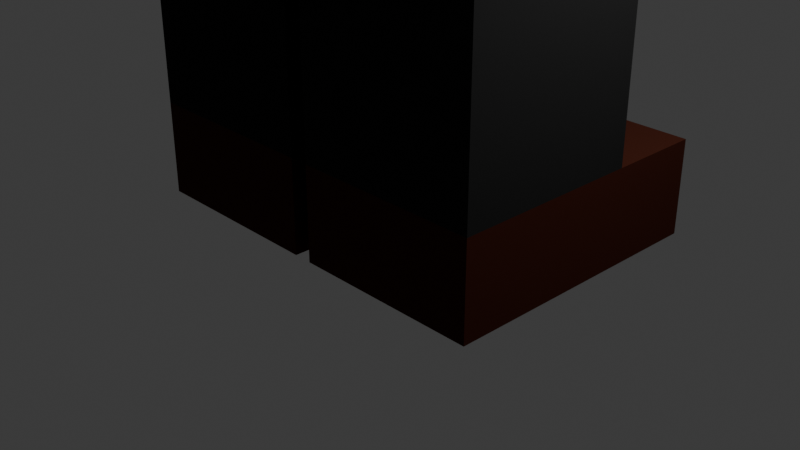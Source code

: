 # Source: Character_Running.blend  (saved by Blender 4.1.23; exported with 4.5.12 LTS)
import bpy
from mathutils import Matrix  # noqa: F401  (used for matrix-valued properties, if any)

bpy.ops.wm.read_factory_settings(use_empty=True)
scene = bpy.context.scene
scene.name = 'Scene'

# ---- collections
col_collection = bpy.data.collections.new('Collection'); scene.collection.children.link(col_collection)

# ---- materials (node trees are filled in below, after node groups)
mat_t_shirt = bpy.data.materials.new('T-Shirt')
mat_t_shirt.alpha_threshold = 0.0
mat_t_shirt.use_transparent_shadow = False
mat_t_shirt.roughness = 0.5
mat_t_shirt.line_color = (0.0, 0.0, 0.0, 1.0)
mat_skin = bpy.data.materials.new('Skin')
mat_skin.use_transparent_shadow = False
mat_pants_001 = bpy.data.materials.new('Pants.001')
mat_pants_001.use_transparent_shadow = False
mat_hat = bpy.data.materials.new('Hat')
mat_hat.use_transparent_shadow = False
mat_pants = bpy.data.materials.new('Pants')
mat_pants.use_transparent_shadow = False
mat_shoes = bpy.data.materials.new('Shoes')
mat_shoes.use_transparent_shadow = False

# ---- material node trees
mat_t_shirt.use_nodes = True; mat_t_shirt.node_tree.nodes.clear()
_N = mat_t_shirt.node_tree.nodes; _L = mat_t_shirt.node_tree.links
n0 = _N.new('ShaderNodeOutputMaterial'); n0.name = 'Material Output'; n0.location = (300, 300)
n1 = _N.new('ShaderNodeBsdfPrincipled'); n1.name = 'Principled BSDF'; n1.location = (10, 300)
n1.inputs[0].default_value = (0.7991, 0.02416, 0.01938, 1.0)
n1.inputs[2].default_value = 1.0
n1.inputs[3].default_value = 1.0
_L.new(n1.outputs[0], n0.inputs[0])
n0.is_active_output = True
mat_skin.use_nodes = True; mat_skin.node_tree.nodes.clear()
_N = mat_skin.node_tree.nodes; _L = mat_skin.node_tree.links
n0 = _N.new('ShaderNodeBsdfPrincipled'); n0.name = 'Principled BSDF'; n0.location = (10, 300)
n0.inputs[0].default_value = (1.0, 0.6235, 0.3383, 1.0)
n1 = _N.new('ShaderNodeOutputMaterial'); n1.name = 'Material Output'; n1.location = (300, 300)
_L.new(n0.outputs[0], n1.inputs[0])
n1.is_active_output = True
mat_pants_001.use_nodes = True; mat_pants_001.node_tree.nodes.clear()
_N = mat_pants_001.node_tree.nodes; _L = mat_pants_001.node_tree.links
n0 = _N.new('ShaderNodeBsdfPrincipled'); n0.name = 'Principled BSDF'; n0.location = (10, 300)
n0.inputs[0].default_value = (0.01681, 0.01681, 0.01681, 1.0)
n0.inputs[2].default_value = 1.0
n0.inputs[3].default_value = 1.0
n1 = _N.new('ShaderNodeOutputMaterial'); n1.name = 'Material Output'; n1.location = (300, 300)
_L.new(n0.outputs[0], n1.inputs[0])
n1.is_active_output = True
mat_hat.use_nodes = True; mat_hat.node_tree.nodes.clear()
_N = mat_hat.node_tree.nodes; _L = mat_hat.node_tree.links
n0 = _N.new('ShaderNodeBsdfPrincipled'); n0.name = 'Principled BSDF'; n0.location = (10, 300)
n0.inputs[0].default_value = (0.7991, 0.02416, 0.01938, 1.0)
n0.inputs[1].default_value = 0.5
n0.inputs[3].default_value = 1.0
n1 = _N.new('ShaderNodeOutputMaterial'); n1.name = 'Material Output'; n1.location = (300, 300)
_L.new(n0.outputs[0], n1.inputs[0])
n1.is_active_output = True
mat_pants.use_nodes = True; mat_pants.node_tree.nodes.clear()
_N = mat_pants.node_tree.nodes; _L = mat_pants.node_tree.links
n0 = _N.new('ShaderNodeBsdfPrincipled'); n0.name = 'Principled BSDF'; n0.location = (10, 300)
n0.inputs[0].default_value = (0.01681, 0.01681, 0.01681, 1.0)
n0.inputs[2].default_value = 1.0
n0.inputs[3].default_value = 1.0
n1 = _N.new('ShaderNodeOutputMaterial'); n1.name = 'Material Output'; n1.location = (300, 300)
_L.new(n0.outputs[0], n1.inputs[0])
n1.is_active_output = True
mat_shoes.use_nodes = True; mat_shoes.node_tree.nodes.clear()
_N = mat_shoes.node_tree.nodes; _L = mat_shoes.node_tree.links
n0 = _N.new('ShaderNodeBsdfPrincipled'); n0.name = 'Principled BSDF'; n0.location = (10, 300)
n0.inputs[0].default_value = (0.05229, 0.01423, 0.00856, 1.0)
n0.inputs[1].default_value = 0.25
n0.inputs[3].default_value = 1.0
n1 = _N.new('ShaderNodeOutputMaterial'); n1.name = 'Material Output'; n1.location = (300, 300)
_L.new(n0.outputs[0], n1.inputs[0])
n1.is_active_output = True

# ---- world
world_world = bpy.data.worlds.new('World'); scene.world = world_world
world_world.use_nodes = True; world_world.node_tree.nodes.clear()
_N = world_world.node_tree.nodes; _L = world_world.node_tree.links
n0 = _N.new('ShaderNodeOutputWorld'); n0.name = 'World Output'; n0.location = (300, 300)
n1 = _N.new('ShaderNodeBackground'); n1.name = 'Background'; n1.location = (10, 300)
n1.inputs[0].default_value = (0.05088, 0.05088, 0.05088, 1.0)
_L.new(n1.outputs[0], n0.inputs[0])
n0.is_active_output = True
world_world.color = (0.05088, 0.05088, 0.05088)
world_world.use_sun_shadow = False
world_world.sun_shadow_jitter_overblur = 0.0

# ---- cameras
cam_camera = bpy.data.cameras.new('Camera')
cam_camera.clip_end = 100.0
cam_camera.ortho_scale = 7.314

# ---- lights
light_light = bpy.data.lights.new('Light', 'POINT')
light_light.transmission_factor = 0.0
light_light.energy = 1000.0
light_light.shadow_soft_size = 0.1
light_light.shadow_maximum_resolution = 0.006
light_light.use_absolute_resolution = True

# ---- meshes
me_cube_003 = bpy.data.meshes.new('Cube.003')
me_cube_003.from_pydata([(-1.0, -1.0, -1.0), (-1.0, -1.0, 1.0), (-1.0, 1.0, -1.0), (-1.0, 1.0, 1.0), (0.0, 1.0, -1.0), (0.0, 1.0, 1.0), (0.0, -1.0, -1.0), (0.0, -1.0, 1.0), (0.0, -1.0, -10.6), (-1.0, -1.0, 1.0), (-1.0, -1.0, 2.6), (-1.0, 1.0, 1.0), (-1.0, 1.0, 2.6), (0.0, 1.0, 1.0), (0.0, 1.0, 2.6), (0.0, -1.0, 1.0), (0.0, -1.0, 2.6), (-1.11, -1.3, 2.6), (-1.11, -1.3, 5.8), (-1.11, 1.3, 2.6), (-1.11, 1.3, 5.8), (0.0, 1.3, 2.6), (0.0, 1.3, 5.8), (0.0, -1.3, 2.6), (0.0, -1.3, 5.8), (-0.75, -1.25, 5.8), (-0.75, -1.25, 8.2), (-0.75, 1.75, 5.8), (-0.75, 1.75, 8.2), (0.0, 1.75, 5.8), (0.0, 1.75, 8.2), (0.0, -1.25, 5.8), (0.0, -1.25, 8.2), (-6.45, -0.9, 5.92), (-5.55, -0.9, 5.92), (-6.45, 0.9, 5.92), (-5.55, 0.9, 5.92), (-6.45, -0.9, 4.48), (-5.55, -0.9, 4.48), (-6.45, 0.9, 4.48), (-5.55, 0.9, 4.48), (-3.375, -0.75, 5.8), (-1.125, -0.75, 5.8), (-3.375, 0.75, 5.8), (-1.125, 0.75, 5.8), (-3.375, -0.75, 4.6), (-1.125, -0.75, 4.6), (-3.375, 0.75, 4.6), (-1.125, 0.75, 4.6), (-5.625, -0.75, 5.8), (-3.375, -0.75, 5.8), (-5.625, 0.75, 5.8), (-3.375, 0.75, 5.8), (-5.625, -0.75, 4.6), (-3.375, -0.75, 4.6), (-5.625, 0.75, 4.6), (-3.375, 0.75, 4.6), (1.0, -1.0, -1.0), (1.0, -1.0, 1.0), (1.0, 1.0, -1.0), (1.0, 1.0, 1.0), (0.0, 1.0, -1.0), (0.0, 1.0, 1.0), (0.0, -1.0, -1.0), (0.0, -1.0, 1.0), (0.0, -1.0, -10.6), (1.0, -1.0, 1.0), (1.0, -1.0, 2.6), (1.0, 1.0, 1.0), (1.0, 1.0, 2.6), (0.0, 1.0, 1.0), (0.0, 1.0, 2.6), (0.0, -1.0, 1.0), (0.0, -1.0, 2.6), (1.11, -1.3, 2.6), (1.11, -1.3, 5.8), (1.11, 1.3, 2.6), (1.11, 1.3, 5.8), (0.0, 1.3, 2.6), (0.0, 1.3, 5.8), (0.0, -1.3, 2.6), (0.0, -1.3, 5.8), (0.75, -1.25, 5.8), (0.75, -1.25, 8.2), (0.75, 1.75, 5.8), (0.75, 1.75, 8.2), (0.0, 1.75, 5.8), (0.0, 1.75, 8.2), (0.0, -1.25, 5.8), (0.0, -1.25, 8.2), (6.45, -0.9, 5.92), (5.55, -0.9, 5.92), (6.45, 0.9, 5.92), (5.55, 0.9, 5.92), (6.45, -0.9, 4.48), (5.55, -0.9, 4.48), (6.45, 0.9, 4.48), (5.55, 0.9, 4.48), (3.375, -0.75, 5.8), (1.125, -0.75, 5.8), (3.375, 0.75, 5.8), (1.125, 0.75, 5.8), (3.375, -0.75, 4.6), (1.125, -0.75, 4.6), (3.375, 0.75, 4.6), (1.125, 0.75, 4.6), (5.625, -0.75, 5.8), (3.375, -0.75, 5.8), (5.625, 0.75, 5.8), (3.375, 0.75, 5.8), (5.625, -0.75, 4.6), (3.375, -0.75, 4.6), (5.625, 0.75, 4.6), (3.375, 0.75, 4.6)], [], [(0, 1, 3, 2), (6, 7, 1, 0), (5, 3, 1, 7), (2, 4, 6, 0), (2, 3, 5, 4), (9, 10, 12, 11), (15, 16, 10, 9), (14, 12, 10, 16), (11, 13, 15, 9), (11, 12, 14, 13), (17, 18, 20, 19), (23, 24, 18, 17), (22, 20, 18, 24), (19, 21, 23, 17), (19, 20, 22, 21), (25, 26, 28, 27), (31, 32, 26, 25), (30, 28, 26, 32), (27, 29, 31, 25), (27, 28, 30, 29), (33, 34, 36, 35), (35, 36, 40, 39), (39, 40, 38, 37), (37, 38, 34, 33), (35, 39, 37, 33), (40, 36, 34, 38), (41, 42, 44, 43), (43, 44, 48, 47), (47, 48, 46, 45), (45, 46, 42, 41), (43, 47, 45, 41), (48, 44, 42, 46), (49, 50, 52, 51), (51, 52, 56, 55), (55, 56, 54, 53), (53, 54, 50, 49), (51, 55, 53, 49), (56, 52, 50, 54), (57, 59, 60, 58), (63, 57, 58, 64), (62, 64, 58, 60), (59, 57, 63, 61), (59, 61, 62, 60), (66, 68, 69, 67), (72, 66, 67, 73), (71, 73, 67, 69), (68, 66, 72, 70), (68, 70, 71, 69), (74, 76, 77, 75), (80, 74, 75, 81), (79, 81, 75, 77), (76, 74, 80, 78), (76, 78, 79, 77), (82, 84, 85, 83), (88, 82, 83, 89), (87, 89, 83, 85), (84, 82, 88, 86), (84, 86, 87, 85), (90, 92, 93, 91), (92, 96, 97, 93), (96, 94, 95, 97), (94, 90, 91, 95), (92, 90, 94, 96), (97, 95, 91, 93), (98, 100, 101, 99), (100, 104, 105, 101), (104, 102, 103, 105), (102, 98, 99, 103), (100, 98, 102, 104), (105, 103, 99, 101), (106, 108, 109, 107), (108, 112, 113, 109), (112, 110, 111, 113), (110, 106, 107, 111), (108, 106, 110, 112), (113, 111, 107, 109)])
me_cube_003.polygons.foreach_set('material_index', [2, 2, 0, 2, 2, 0, 0, 0, 0, 0, 0, 0, 0, 0, 0, 1, 1, 1, 1, 1, 1, 1, 1, 1, 1, 1, 0, 0, 0, 0, 0, 0, 1, 1, 1, 1, 1, 0, 2, 2, 0, 2, 2, 0, 0, 0, 0, 0, 0, 0, 0, 0, 0, 1, 1, 1, 1, 1, 1, 1, 1, 1, 1, 1, 0, 0, 0, 0, 0, 0, 1, 1, 1, 1, 1, 0])
_uv = me_cube_003.uv_layers.new(name='UVMap')
_uv.uv.foreach_set('vector', [0.375, 0.0, 0.625, 0.0, 0.625, 0.25, 0.375, 0.25, 0.375, 0.875, 0.625, 0.875, 0.625, 1.0, 0.375, 1.0, 0.75, 0.5, 0.875, 0.5, 0.875, 0.75, 0.75, 0.75, 0.125, 0.5, 0.25, 0.5, 0.25, 0.75, 0.125, 0.75, 0.375, 0.25, 0.625, 0.25, 0.625, 0.375, 0.375, 0.375, 0.375, 0.0, 0.625, 0.0, 0.625, 0.25, 0.375, 0.25, 0.375, 0.875, 0.625, 0.875, 0.625, 1.0, 0.375, 1.0, 0.75, 0.5, 0.875, 0.5, 0.875, 0.75, 0.75, 0.75, 0.125, 0.5, 0.25, 0.5, 0.25, 0.75, 0.125, 0.75, 0.375, 0.25, 0.625, 0.25, 0.625, 0.375, 0.375, 0.375, 0.375, 0.0, 0.625, 0.0, 0.625, 0.25, 0.375, 0.25, 0.375, 0.875, 0.625, 0.875, 0.625, 1.0, 0.375, 1.0, 0.75, 0.5, 0.875, 0.5, 0.875, 0.75, 0.75, 0.75, 0.125, 0.5, 0.25, 0.5, 0.25, 0.75, 0.125, 0.75, 0.375, 0.25, 0.625, 0.25, 0.625, 0.375, 0.375, 0.375, 0.375, 0.0, 0.625, 0.0, 0.625, 0.25, 0.375, 0.25, 0.375, 0.875, 0.625, 0.875, 0.625, 1.0, 0.375, 1.0, 0.75, 0.5, 0.875, 0.5, 0.875, 0.75, 0.75, 0.75, 0.125, 0.5, 0.25, 0.5, 0.25, 0.75, 0.125, 0.75, 0.375, 0.25, 0.625, 0.25, 0.625, 0.375, 0.375, 0.375, 0.375, 0.0, 0.625, 0.0, 0.625, 0.25, 0.375, 0.25, 0.375, 0.25, 0.625, 0.25, 0.625, 0.5, 0.375, 0.5, 0.375, 0.5, 0.625, 0.5, 0.625, 0.75, 0.375, 0.75, 0.375, 0.75, 0.625, 0.75, 0.625, 1.0, 0.375, 1.0, 0.125, 0.5, 0.375, 0.5, 0.375, 0.75, 0.125, 0.75, 0.625, 0.5, 0.875, 0.5, 0.875, 0.75, 0.625, 0.75, 0.375, 0.0, 0.625, 0.0, 0.625, 0.25, 0.375, 0.25, 0.375, 0.25, 0.625, 0.25, 0.625, 0.5, 0.375, 0.5, 0.375, 0.5, 0.625, 0.5, 0.625, 0.75, 0.375, 0.75, 0.375, 0.75, 0.625, 0.75, 0.625, 1.0, 0.375, 1.0, 0.125, 0.5, 0.375, 0.5, 0.375, 0.75, 0.125, 0.75, 0.625, 0.5, 0.875, 0.5, 0.875, 0.75, 0.625, 0.75, 0.375, 0.0, 0.625, 0.0, 0.625, 0.25, 0.375, 0.25, 0.375, 0.25, 0.625, 0.25, 0.625, 0.5, 0.375, 0.5, 0.375, 0.5, 0.625, 0.5, 0.625, 0.75, 0.375, 0.75, 0.375, 0.75, 0.625, 0.75, 0.625, 1.0, 0.375, 1.0, 0.125, 0.5, 0.375, 0.5, 0.375, 0.75, 0.125, 0.75, 0.625, 0.5, 0.875, 0.5, 0.875, 0.75, 0.625, 0.75, 0.375, 0.0, 0.375, 0.25, 0.625, 0.25, 0.625, 0.0, 0.375, 0.875, 0.375, 1.0, 0.625, 1.0, 0.625, 0.875, 0.75, 0.5, 0.75, 0.75, 0.875, 0.75, 0.875, 0.5, 0.125, 0.5, 0.125, 0.75, 0.25, 0.75, 0.25, 0.5, 0.375, 0.25, 0.375, 0.375, 0.625, 0.375, 0.625, 0.25, 0.375, 0.0, 0.375, 0.25, 0.625, 0.25, 0.625, 0.0, 0.375, 0.875, 0.375, 1.0, 0.625, 1.0, 0.625, 0.875, 0.75, 0.5, 0.75, 0.75, 0.875, 0.75, 0.875, 0.5, 0.125, 0.5, 0.125, 0.75, 0.25, 0.75, 0.25, 0.5, 0.375, 0.25, 0.375, 0.375, 0.625, 0.375, 0.625, 0.25, 0.375, 0.0, 0.375, 0.25, 0.625, 0.25, 0.625, 0.0, 0.375, 0.875, 0.375, 1.0, 0.625, 1.0, 0.625, 0.875, 0.75, 0.5, 0.75, 0.75, 0.875, 0.75, 0.875, 0.5, 0.125, 0.5, 0.125, 0.75, 0.25, 0.75, 0.25, 0.5, 0.375, 0.25, 0.375, 0.375, 0.625, 0.375, 0.625, 0.25, 0.375, 0.0, 0.375, 0.25, 0.625, 0.25, 0.625, 0.0, 0.375, 0.875, 0.375, 1.0, 0.625, 1.0, 0.625, 0.875, 0.75, 0.5, 0.75, 0.75, 0.875, 0.75, 0.875, 0.5, 0.125, 0.5, 0.125, 0.75, 0.25, 0.75, 0.25, 0.5, 0.375, 0.25, 0.375, 0.375, 0.625, 0.375, 0.625, 0.25, 0.375, 0.0, 0.375, 0.25, 0.625, 0.25, 0.625, 0.0, 0.375, 0.25, 0.375, 0.5, 0.625, 0.5, 0.625, 0.25, 0.375, 0.5, 0.375, 0.75, 0.625, 0.75, 0.625, 0.5, 0.375, 0.75, 0.375, 1.0, 0.625, 1.0, 0.625, 0.75, 0.125, 0.5, 0.125, 0.75, 0.375, 0.75, 0.375, 0.5, 0.625, 0.5, 0.625, 0.75, 0.875, 0.75, 0.875, 0.5, 0.375, 0.0, 0.375, 0.25, 0.625, 0.25, 0.625, 0.0, 0.375, 0.25, 0.375, 0.5, 0.625, 0.5, 0.625, 0.25, 0.375, 0.5, 0.375, 0.75, 0.625, 0.75, 0.625, 0.5, 0.375, 0.75, 0.375, 1.0, 0.625, 1.0, 0.625, 0.75, 0.125, 0.5, 0.125, 0.75, 0.375, 0.75, 0.375, 0.5, 0.625, 0.5, 0.625, 0.75, 0.875, 0.75, 0.875, 0.5, 0.375, 0.0, 0.375, 0.25, 0.625, 0.25, 0.625, 0.0, 0.375, 0.25, 0.375, 0.5, 0.625, 0.5, 0.625, 0.25, 0.375, 0.5, 0.375, 0.75, 0.625, 0.75, 0.625, 0.5, 0.375, 0.75, 0.375, 1.0, 0.625, 1.0, 0.625, 0.75, 0.125, 0.5, 0.125, 0.75, 0.375, 0.75, 0.375, 0.5, 0.625, 0.5, 0.625, 0.75, 0.875, 0.75, 0.875, 0.5])
me_cube_003.materials.append(mat_t_shirt)
me_cube_003.materials.append(mat_skin)
me_cube_003.materials.append(mat_pants_001)
me_cube_003.update()
me_cube_010 = bpy.data.meshes.new('Cube.010')
me_cube_010.from_pydata([(-1.0, 2.131, -6.879), (-1.0, 2.131, -4.879), (-1.0, 4.131, -6.879), (-1.0, 4.131, -4.879), (-1.0, -2.792, -6.879), (-1.0, -2.792, 8.121), (-1.0, 2.131, -6.879), (-1.0, 2.131, 8.121), (4.363e-08, 4.131, -6.879), (4.363e-08, 4.131, -4.879), (4.363e-08, 2.131, -6.879), (4.363e-08, 2.131, -4.879), (4.363e-08, 2.131, -6.879), (4.363e-08, 2.131, 8.121), (4.363e-08, -2.792, -6.879), (4.363e-08, -2.792, 8.121), (1.0, 2.131, -6.879), (1.0, 2.131, -4.879), (1.0, 4.131, -6.879), (1.0, 4.131, -4.879), (1.0, -2.792, -6.879), (1.0, -2.792, 8.121), (1.0, 2.131, -6.879), (1.0, 2.131, 8.121)], [], [(0, 1, 3, 2), (10, 11, 1, 0), (9, 3, 1, 11), (4, 5, 7, 6), (14, 15, 5, 4), (13, 7, 5, 15), (2, 8, 10, 0), (2, 3, 9, 8), (6, 12, 14, 4), (6, 7, 13, 12), (16, 18, 19, 17), (10, 16, 17, 11), (9, 11, 17, 19), (20, 22, 23, 21), (14, 20, 21, 15), (13, 15, 21, 23), (18, 16, 10, 8), (18, 8, 9, 19), (22, 20, 14, 12), (22, 12, 13, 23)])
_uv = me_cube_010.uv_layers.new(name='UVMap')
_uv.uv.foreach_set('vector', [0.375, 0.0, 0.625, 0.0, 0.625, 0.25, 0.375, 0.25, 0.375, 0.875, 0.625, 0.875, 0.625, 1.0, 0.375, 1.0, 0.75, 0.5, 0.875, 0.5, 0.875, 0.75, 0.75, 0.75, 0.375, 0.0, 0.625, 0.0, 0.625, 0.25, 0.375, 0.25, 0.375, 0.875, 0.625, 0.875, 0.625, 1.0, 0.375, 1.0, 0.75, 0.5, 0.875, 0.5, 0.875, 0.75, 0.75, 0.75, 0.125, 0.5, 0.25, 0.5, 0.25, 0.75, 0.125, 0.75, 0.375, 0.25, 0.625, 0.25, 0.625, 0.375, 0.375, 0.375, 0.125, 0.5, 0.25, 0.5, 0.25, 0.75, 0.125, 0.75, 0.375, 0.25, 0.625, 0.25, 0.625, 0.375, 0.375, 0.375, 0.375, 0.0, 0.375, 0.25, 0.625, 0.25, 0.625, 0.0, 0.375, 0.875, 0.375, 1.0, 0.625, 1.0, 0.625, 0.875, 0.75, 0.5, 0.75, 0.75, 0.875, 0.75, 0.875, 0.5, 0.375, 0.0, 0.375, 0.25, 0.625, 0.25, 0.625, 0.0, 0.375, 0.875, 0.375, 1.0, 0.625, 1.0, 0.625, 0.875, 0.75, 0.5, 0.75, 0.75, 0.875, 0.75, 0.875, 0.5, 0.125, 0.5, 0.125, 0.75, 0.25, 0.75, 0.25, 0.5, 0.375, 0.25, 0.375, 0.375, 0.625, 0.375, 0.625, 0.25, 0.125, 0.5, 0.125, 0.75, 0.25, 0.75, 0.25, 0.5, 0.375, 0.25, 0.375, 0.375, 0.625, 0.375, 0.625, 0.25])
me_cube_010.materials.append(mat_hat)
me_cube_010.update()
me_cube = bpy.data.meshes.new('Cube')
me_cube.from_pydata([(-2.1, -0.8333, 0.0), (-2.1, -0.8333, 2.0), (-2.1, 1.167, 0.0), (-2.1, 1.167, 2.0), (-0.1, -0.8333, 0.0), (-0.1, -0.8333, 2.0), (-0.1, 1.167, 0.0), (-0.1, 1.167, 2.0), (-2.1, -0.8333, 13.0), (-0.1, -0.8333, 13.0), (-2.1, 0.5, 13.0), (-0.1, 0.5, 13.0), (-2.1, -0.8333, 2.0), (-0.1, -0.8333, 2.0), (-2.1, 0.5, 2.0), (-0.1, 0.5, 2.0), (-2.1, -0.8333, 24.0), (-0.1, -0.8333, 24.0), (-2.1, 0.5, 24.0), (-0.1, 0.5, 24.0), (-2.1, -0.8333, 13.0), (-0.1, -0.8333, 13.0), (-2.1, 0.5, 13.0), (-0.1, 0.5, 13.0), (2.1, -0.8333, 0.0), (2.1, -0.8333, 2.0), (2.1, 1.167, 0.0), (2.1, 1.167, 2.0), (0.1, -0.8333, 0.0), (0.1, -0.8333, 2.0), (0.1, 1.167, 0.0), (0.1, 1.167, 2.0), (2.1, -0.8333, 13.0), (0.1, -0.8333, 13.0), (2.1, 0.5, 13.0), (0.1, 0.5, 13.0), (2.1, -0.8333, 2.0), (0.1, -0.8333, 2.0), (2.1, 0.5, 2.0), (0.1, 0.5, 2.0), (2.1, -0.8333, 24.0), (0.1, -0.8333, 24.0), (2.1, 0.5, 24.0), (0.1, 0.5, 24.0), (2.1, -0.8333, 13.0), (0.1, -0.8333, 13.0), (2.1, 0.5, 13.0), (0.1, 0.5, 13.0)], [], [(0, 1, 3, 2), (2, 3, 7, 6), (6, 7, 5, 4), (4, 5, 1, 0), (2, 6, 4, 0), (7, 3, 1, 5), (8, 9, 11, 10), (10, 11, 15, 14), (14, 15, 13, 12), (12, 13, 9, 8), (10, 14, 12, 8), (15, 11, 9, 13), (16, 17, 19, 18), (18, 19, 23, 22), (22, 23, 21, 20), (20, 21, 17, 16), (18, 22, 20, 16), (23, 19, 17, 21), (24, 26, 27, 25), (26, 30, 31, 27), (30, 28, 29, 31), (28, 24, 25, 29), (26, 24, 28, 30), (31, 29, 25, 27), (32, 34, 35, 33), (34, 38, 39, 35), (38, 36, 37, 39), (36, 32, 33, 37), (34, 32, 36, 38), (39, 37, 33, 35), (40, 42, 43, 41), (42, 46, 47, 43), (46, 44, 45, 47), (44, 40, 41, 45), (42, 40, 44, 46), (47, 45, 41, 43)])
me_cube.polygons.foreach_set('material_index', [1, 1, 1, 1, 1, 1, 0, 0, 1, 0, 0, 0, 0, 0, 0, 0, 0, 0, 1, 1, 1, 1, 1, 1, 0, 0, 1, 0, 0, 0, 0, 0, 0, 0, 0, 0])
_uv = me_cube.uv_layers.new(name='UVMap')
_uv.uv.foreach_set('vector', [0.375, 0.0, 0.625, 0.0, 0.625, 0.25, 0.375, 0.25, 0.375, 0.25, 0.625, 0.25, 0.625, 0.5, 0.375, 0.5, 0.375, 0.5, 0.625, 0.5, 0.625, 0.75, 0.375, 0.75, 0.375, 0.75, 0.625, 0.75, 0.625, 1.0, 0.375, 1.0, 0.125, 0.5, 0.375, 0.5, 0.375, 0.75, 0.125, 0.75, 0.625, 0.5, 0.875, 0.5, 0.875, 0.75, 0.625, 0.75, 0.375, 0.0, 0.625, 0.0, 0.625, 0.25, 0.375, 0.25, 0.375, 0.25, 0.625, 0.25, 0.625, 0.5, 0.375, 0.5, 0.375, 0.5, 0.625, 0.5, 0.625, 0.75, 0.375, 0.75, 0.375, 0.75, 0.625, 0.75, 0.625, 1.0, 0.375, 1.0, 0.125, 0.5, 0.375, 0.5, 0.375, 0.75, 0.125, 0.75, 0.625, 0.5, 0.875, 0.5, 0.875, 0.75, 0.625, 0.75, 0.375, 0.0, 0.625, 0.0, 0.625, 0.25, 0.375, 0.25, 0.375, 0.25, 0.625, 0.25, 0.625, 0.5, 0.375, 0.5, 0.375, 0.5, 0.625, 0.5, 0.625, 0.75, 0.375, 0.75, 0.375, 0.75, 0.625, 0.75, 0.625, 1.0, 0.375, 1.0, 0.125, 0.5, 0.375, 0.5, 0.375, 0.75, 0.125, 0.75, 0.625, 0.5, 0.875, 0.5, 0.875, 0.75, 0.625, 0.75, 0.375, 0.0, 0.375, 0.25, 0.625, 0.25, 0.625, 0.0, 0.375, 0.25, 0.375, 0.5, 0.625, 0.5, 0.625, 0.25, 0.375, 0.5, 0.375, 0.75, 0.625, 0.75, 0.625, 0.5, 0.375, 0.75, 0.375, 1.0, 0.625, 1.0, 0.625, 0.75, 0.125, 0.5, 0.125, 0.75, 0.375, 0.75, 0.375, 0.5, 0.625, 0.5, 0.625, 0.75, 0.875, 0.75, 0.875, 0.5, 0.375, 0.0, 0.375, 0.25, 0.625, 0.25, 0.625, 0.0, 0.375, 0.25, 0.375, 0.5, 0.625, 0.5, 0.625, 0.25, 0.375, 0.5, 0.375, 0.75, 0.625, 0.75, 0.625, 0.5, 0.375, 0.75, 0.375, 1.0, 0.625, 1.0, 0.625, 0.75, 0.125, 0.5, 0.125, 0.75, 0.375, 0.75, 0.375, 0.5, 0.625, 0.5, 0.625, 0.75, 0.875, 0.75, 0.875, 0.5, 0.375, 0.0, 0.375, 0.25, 0.625, 0.25, 0.625, 0.0, 0.375, 0.25, 0.375, 0.5, 0.625, 0.5, 0.625, 0.25, 0.375, 0.5, 0.375, 0.75, 0.625, 0.75, 0.625, 0.5, 0.375, 0.75, 0.375, 1.0, 0.625, 1.0, 0.625, 0.75, 0.125, 0.5, 0.125, 0.75, 0.375, 0.75, 0.375, 0.5, 0.625, 0.5, 0.625, 0.75, 0.875, 0.75, 0.875, 0.5])
me_cube.materials.append(mat_pants)
me_cube.materials.append(mat_shoes)
me_cube.update()
arm_armature = bpy.data.armatures.new('Armature')  # bones are not reproduced

# ---- objects
ob_light = bpy.data.objects.new('Light', light_light)
ob_camera = bpy.data.objects.new('Camera', cam_camera)
ob_character = bpy.data.objects.new('Character', me_cube_003)
ob_hat = bpy.data.objects.new('Hat', me_cube_010)
ob_leg = bpy.data.objects.new('Leg', me_cube)
ob_armature = bpy.data.objects.new('Armature', arm_armature)

# ---- transforms, parenting, visibility, modifiers, constraints
ob_light.location = (4.076, 1.005, 5.904)
ob_light.rotation_euler = (0.6503, 0.05522, 1.866)
ob_light.lock_rotations_4d = False
ob_light.empty_display_type = 'ARROWS'
ob_light.color = (0.0, 0.0, 0.0, 0.0)
ob_light.lineart.crease_threshold = 0.0
ob_camera.location = (7.359, -6.926, 4.958)
ob_camera.rotation_euler = (1.109, 0.0, 0.8149)
ob_camera.lock_rotations_4d = False
ob_camera.empty_display_type = 'ARROWS'
ob_camera.color = (0.0, 0.0, 0.0, 0.0)
ob_camera.display_type = 'WIRE'
ob_camera.lineart.crease_threshold = 0.0
ob_character.parent = ob_armature
ob_character.matrix_parent_inverse = Matrix(((1.0, -0.0, 0.0, -0.0), (-0.0, 1.0, -0.0, 0.0), (0.0, -0.0, 1.0, -12.25), (-0.0, 0.0, -0.0, 1.0)))
ob_character.location = (0.0, -0.25, 13.25)
ob_character.scale = (2.0, 1.0, 1.25)
_vg = ob_character.vertex_groups.new(name='Bone')
for _i, _w in zip([0, 1, 2, 3, 4, 5, 6, 7, 57, 58, 59, 60, 61, 62, 63, 64], [0.07313, 0.2036, 0.07848, 0.7033, 0.3372, 0.9069, 0.323, 0.4767, 0.07313, 0.2036, 0.07848, 0.7033, 0.3372, 0.9069, 0.323, 0.4767]): _vg.add([_i], _w, 'REPLACE')
_vg = ob_character.vertex_groups.new(name='Bone.001')
_vg.add([9, 10, 11, 12, 13, 14, 15, 16, 66, 67, 68, 69, 70, 71, 72, 73], 1.0, 'REPLACE')
_vg = ob_character.vertex_groups.new(name='Bone.002')
for _i, _w in zip([17, 18, 19, 20, 21, 22, 23, 24, 74, 75, 76, 77, 78, 79, 80, 81], [0.8703, 0.09776, 0.8664, 0.07665, 0.9484, 0.3151, 0.9163, 0.3188, 0.8703, 0.09776, 0.8664, 0.07665, 0.9484, 0.3151, 0.9163, 0.3188]): _vg.add([_i], _w, 'REPLACE')
_vg = ob_character.vertex_groups.new(name='Bone.003')
for _i, _w in zip([17, 18, 19, 20, 21, 22, 23, 24, 42, 44, 46, 48], [0.1297, 0.9022, 0.1336, 0.9234, 0.05164, 0.6849, 0.08374, 0.6812, 0.08571, 0.05184, 0.4499, 0.4638]): _vg.add([_i], _w, 'REPLACE')
_vg = ob_character.vertex_groups.new(name='Bone.005')
for _i, _w in zip([41, 42, 43, 44, 45, 46, 47, 48, 50, 52, 54, 56], [0.5071, 0.8969, 0.5055, 0.9382, 0.5014, 0.5402, 0.5006, 0.5298, 0.4901, 0.4949, 0.4909, 0.494]): _vg.add([_i], _w, 'REPLACE')
_vg = ob_character.vertex_groups.new(name='Bone.008')
for _i, _w in zip([41, 43, 45, 47, 49, 50, 51, 52, 53, 54, 55, 56], [0.4907, 0.4935, 0.4904, 0.4952, 0.9827, 0.5099, 0.988, 0.5051, 0.983, 0.5091, 0.9902, 0.506]): _vg.add([_i], _w, 'REPLACE')
_vg = ob_character.vertex_groups.new(name='Bone.009')
_vg.add([33, 34, 35, 36, 37, 38, 39, 40], 1.0, 'REPLACE')
_vg = ob_character.vertex_groups.new(name='Bone.004')
for _i, _w in zip([74, 75, 76, 77, 78, 79, 80, 81, 99, 101, 103, 105], [0.1297, 0.9022, 0.1336, 0.9234, 0.05164, 0.6849, 0.08374, 0.6812, 0.08571, 0.05184, 0.4499, 0.4638]): _vg.add([_i], _w, 'REPLACE')
_vg = ob_character.vertex_groups.new(name='Bone.006')
for _i, _w in zip([98, 99, 100, 101, 102, 103, 104, 105, 107, 109, 111, 113], [0.5071, 0.8969, 0.5055, 0.9382, 0.5014, 0.5402, 0.5006, 0.5298, 0.4901, 0.4949, 0.4909, 0.494]): _vg.add([_i], _w, 'REPLACE')
_vg = ob_character.vertex_groups.new(name='Bone.007')
for _i, _w in zip([98, 100, 102, 104, 106, 107, 108, 109, 110, 111, 112, 113], [0.4907, 0.4935, 0.4904, 0.4952, 0.9827, 0.5099, 0.988, 0.5051, 0.983, 0.5091, 0.9902, 0.506]): _vg.add([_i], _w, 'REPLACE')
_vg = ob_character.vertex_groups.new(name='Bone.010')
_vg.add([90, 91, 92, 93, 94, 95, 96, 97], 1.0, 'REPLACE')
_vg = ob_character.vertex_groups.new(name='Bone.012')
for _i, _w in zip([25, 26, 27, 28, 29, 30, 31, 32, 82, 83, 84, 85, 86, 87, 88, 89], [0.8838, 0.501, 0.6777, 0.1278, 0.8066, 0.09825, 0.9022, 0.5003, 0.8838, 0.501, 0.6777, 0.1278, 0.8066, 0.09825, 0.9022, 0.5003]): _vg.add([_i], _w, 'REPLACE')
_vg = ob_character.vertex_groups.new(name='Bone.019')
for _i, _w in zip([25, 26, 27, 28, 29, 30, 31, 32, 82, 83, 84, 85, 86, 87, 88, 89], [0.1162, 0.499, 0.3223, 0.8722, 0.1934, 0.9018, 0.09783, 0.4997, 0.1162, 0.499, 0.3223, 0.8722, 0.1934, 0.9018, 0.09783, 0.4997]): _vg.add([_i], _w, 'REPLACE')
_vg = ob_character.vertex_groups.new(name='Bone.011')
for _i, _w in zip([0, 2, 4, 6, 7, 57, 58, 59, 60, 61, 62, 63, 64], [0.04429, 0.01475, 0.3186, 0.3024, 0.1006, 0.8481, 0.4609, 0.8825, 0.2196, 0.3436, 0.05493, 0.3665, 0.2963]): _vg.add([_i], _w, 'REPLACE')
_vg = ob_character.vertex_groups.new(name='Bone.013')
for _i, _w in zip([57, 58, 60, 64], [0.01319, 0.3111, 0.0632, 0.1264]): _vg.add([_i], _w, 'REPLACE')
_vg = ob_character.vertex_groups.new(name='Bone.016')
for _i, _w in zip([8, 65], [0.25, 0.25]): _vg.add([_i], _w, 'REPLACE')
_vg = ob_character.vertex_groups.new(name='Bone.017')
for _i, _w in zip([8, 65], [0.25, 0.25]): _vg.add([_i], _w, 'REPLACE')
_vg = ob_character.vertex_groups.new(name='Bone.020')
for _i, _w in zip([0, 1, 2, 3, 4, 5, 6, 7, 57, 59, 61, 63, 64], [0.8481, 0.4609, 0.8825, 0.2196, 0.3436, 0.05493, 0.3665, 0.2963, 0.04429, 0.01475, 0.3186, 0.3024, 0.1006]): _vg.add([_i], _w, 'REPLACE')
_vg = ob_character.vertex_groups.new(name='Bone.023')
for _i, _w in zip([0, 1, 3, 7], [0.01319, 0.3111, 0.0632, 0.1264]): _vg.add([_i], _w, 'REPLACE')
_vg = ob_character.vertex_groups.new(name='Bone.024')
for _i, _w in zip([8, 65], [0.25, 0.25]): _vg.add([_i], _w, 'REPLACE')
_vg = ob_character.vertex_groups.new(name='Bone.025')
for _i, _w in zip([8, 65], [0.25, 0.25]): _vg.add([_i], _w, 'REPLACE')
_m = ob_character.modifiers.new('Armature', 'ARMATURE')
_m.object = ob_armature
ob_hat.parent = ob_armature
ob_hat.matrix_parent_inverse = Matrix(((1.0, -0.0, 0.0, -0.0), (-0.0, 1.0, -0.0, 0.0), (0.0, -0.0, 1.0, -12.25), (-0.0, 0.0, -0.0, 1.0)))
ob_hat.location = (-6.98e-08, 0.2148, 22.94)
ob_hat.scale = (1.6, 0.65, 0.1)
_vg = ob_hat.vertex_groups.new(name='Bone')
_vg = ob_hat.vertex_groups.new(name='Bone.001')
_vg = ob_hat.vertex_groups.new(name='Bone.002')
_vg = ob_hat.vertex_groups.new(name='Bone.003')
_vg = ob_hat.vertex_groups.new(name='Bone.005')
_vg = ob_hat.vertex_groups.new(name='Bone.008')
_vg = ob_hat.vertex_groups.new(name='Bone.009')
_vg = ob_hat.vertex_groups.new(name='Bone.004')
_vg = ob_hat.vertex_groups.new(name='Bone.006')
_vg = ob_hat.vertex_groups.new(name='Bone.007')
_vg = ob_hat.vertex_groups.new(name='Bone.010')
_vg = ob_hat.vertex_groups.new(name='Bone.012')
for _i, _w in zip([4, 5, 7, 13, 14, 15, 20, 21, 23], [0.1263, 0.3635, 0.0316, 0.007627, 0.08791, 0.4077, 0.1263, 0.3635, 0.0316]): _vg.add([_i], _w, 'REPLACE')
_vg = ob_hat.vertex_groups.new(name='Bone.019')
for _i, _w in zip([0, 1, 2, 3, 4, 5, 6, 7, 8, 9, 10, 11, 12, 13, 14, 15, 16, 17, 18, 19, 20, 21, 22, 23], [1.0, 1.0, 1.0, 1.0, 0.8737, 0.6365, 0.9786, 0.9592, 1.0, 1.0, 1.0, 1.0, 0.9994, 0.9712, 0.9121, 0.5923, 1.0, 1.0, 1.0, 1.0, 0.8737, 0.6365, 0.9786, 0.9592]): _vg.add([_i], _w, 'REPLACE')
_vg = ob_hat.vertex_groups.new(name='Bone.011')
_vg = ob_hat.vertex_groups.new(name='Bone.013')
_vg = ob_hat.vertex_groups.new(name='Bone.016')
_vg = ob_hat.vertex_groups.new(name='Bone.017')
_vg = ob_hat.vertex_groups.new(name='Bone.020')
_vg = ob_hat.vertex_groups.new(name='Bone.023')
_vg = ob_hat.vertex_groups.new(name='Bone.024')
_vg = ob_hat.vertex_groups.new(name='Bone.025')
_m = ob_hat.modifiers.new('Armature', 'ARMATURE')
_m.object = ob_armature
ob_leg.parent = ob_armature
ob_leg.matrix_parent_inverse = Matrix(((1.0, -0.0, 0.0, -0.0), (-0.0, 1.0, -0.0, 0.0), (0.0, -0.0, 1.0, -12.25), (-0.0, 0.0, -0.0, 1.0)))
ob_leg.location = (1.192e-07, 0.0, 0.0)
ob_leg.scale = (1.0, 1.5, 0.5)
_vg = ob_leg.vertex_groups.new(name='Bone')
_vg = ob_leg.vertex_groups.new(name='Bone.001')
_vg = ob_leg.vertex_groups.new(name='Bone.002')
_vg = ob_leg.vertex_groups.new(name='Bone.003')
_vg = ob_leg.vertex_groups.new(name='Bone.005')
_vg = ob_leg.vertex_groups.new(name='Bone.008')
_vg = ob_leg.vertex_groups.new(name='Bone.009')
_vg = ob_leg.vertex_groups.new(name='Bone.004')
_vg = ob_leg.vertex_groups.new(name='Bone.006')
_vg = ob_leg.vertex_groups.new(name='Bone.007')
_vg = ob_leg.vertex_groups.new(name='Bone.010')
_vg = ob_leg.vertex_groups.new(name='Bone.012')
_vg = ob_leg.vertex_groups.new(name='Bone.019')
_vg = ob_leg.vertex_groups.new(name='Bone.011')
for _i, _w in zip([40, 41, 42, 43, 45], [0.1571, 0.8462, 0.08259, 0.8639, 0.02171]): _vg.add([_i], _w, 'REPLACE')
_vg = ob_leg.vertex_groups.new(name='Bone.013')
for _i, _w in zip([32, 33, 34, 35, 40, 41, 42, 43, 44, 45, 46, 47], [0.08946, 0.07936, 0.4755, 0.4519, 0.8383, 0.149, 0.9089, 0.1249, 0.9185, 0.8599, 0.5332, 0.5203]): _vg.add([_i], _w, 'REPLACE')
_vg = ob_leg.vertex_groups.new(name='Bone.016')
for _i, _w in zip([24, 25, 28, 29, 30, 31, 32, 33, 34, 35, 36, 37, 38, 39, 44, 45, 46, 47], [0.4429, 0.1759, 0.5228, 0.7303, 0.02979, 0.05433, 0.9088, 0.9152, 0.5228, 0.535, 0.9767, 0.878, 0.8669, 0.2634, 0.07275, 0.1042, 0.4644, 0.4667]): _vg.add([_i], _w, 'REPLACE')
_vg = ob_leg.vertex_groups.new(name='Bone.017')
for _i, _w in zip([24, 25, 26, 27, 28, 29, 30, 31, 37, 38, 39], [0.5571, 0.8241, 0.976, 0.986, 0.4772, 0.2697, 0.9601, 0.9457, 0.1166, 0.1157, 0.7209]): _vg.add([_i], _w, 'REPLACE')
_vg = ob_leg.vertex_groups.new(name='Bone.020')
for _i, _w in zip([16, 17, 18, 19, 21], [0.1571, 0.8462, 0.08259, 0.8639, 0.02171]): _vg.add([_i], _w, 'REPLACE')
_vg = ob_leg.vertex_groups.new(name='Bone.023')
for _i, _w in zip([8, 9, 10, 11, 16, 17, 18, 19, 20, 21, 22, 23], [0.08946, 0.07936, 0.4755, 0.4519, 0.8383, 0.149, 0.9089, 0.1249, 0.9185, 0.8599, 0.5332, 0.5203]): _vg.add([_i], _w, 'REPLACE')
_vg = ob_leg.vertex_groups.new(name='Bone.024')
for _i, _w in zip([0, 1, 4, 5, 6, 7, 8, 9, 10, 11, 12, 13, 14, 15, 20, 21, 22, 23], [0.4429, 0.1759, 0.5228, 0.7303, 0.02979, 0.05433, 0.9088, 0.9152, 0.5228, 0.535, 0.9767, 0.878, 0.8669, 0.2634, 0.07275, 0.1042, 0.4644, 0.4667]): _vg.add([_i], _w, 'REPLACE')
_vg = ob_leg.vertex_groups.new(name='Bone.025')
for _i, _w in zip([0, 1, 2, 3, 4, 5, 6, 7, 13, 14, 15], [0.5571, 0.8241, 0.976, 0.986, 0.4772, 0.2697, 0.9601, 0.9457, 0.1166, 0.1157, 0.7209]): _vg.add([_i], _w, 'REPLACE')
_m = ob_leg.modifiers.new('Armature', 'ARMATURE')
_m.object = ob_armature
ob_armature.location = (0.0, 0.0, 12.25)

# ---- collection membership
col_collection.objects.link(ob_light)
col_collection.objects.link(ob_camera)
col_collection.objects.link(ob_character)
col_collection.objects.link(ob_hat)
col_collection.objects.link(ob_leg)
col_collection.objects.link(ob_armature)

# ---- scene / render settings (as saved in the file)
scene.camera = ob_camera
scene.frame_start = 1; scene.frame_end = 26; scene.frame_set(0)
scene.render.engine = 'BLENDER_EEVEE_NEXT'
scene.cycles.sampling_pattern = 'TABULATED_SOBOL'
scene.eevee.ray_tracing_options.trace_max_roughness = 0.0
bpy.context.view_layer.update()

